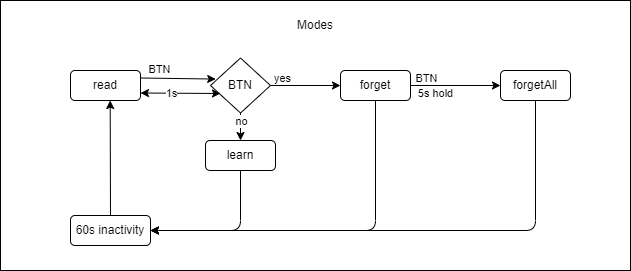

The diagram above was exported from draw.io. Its source (the exported page's mxGraphModel, read from the mxfile embedded in the PNG):
<mxGraphModel dx="1002" dy="611" grid="1" gridSize="10" guides="1" tooltips="1" connect="1" arrows="1" fold="1" page="1" pageScale="1" pageWidth="1100" pageHeight="850" math="0" shadow="0">
  <root>
    <mxCell id="0" />
    <mxCell id="1" parent="0" />
    <mxCell id="2" value="" style="rounded=0;whiteSpace=wrap;html=1;movable=1;resizable=1;rotatable=1;deletable=1;editable=1;connectable=1;" vertex="1" parent="1">
      <mxGeometry x="120" y="180" width="630" height="270" as="geometry" />
    </mxCell>
    <mxCell id="8" style="edgeStyle=none;html=1;exitX=1;exitY=0.25;exitDx=0;exitDy=0;entryX=0.087;entryY=0.383;entryDx=0;entryDy=0;entryPerimeter=0;" edge="1" parent="1" source="3" target="7">
      <mxGeometry relative="1" as="geometry" />
    </mxCell>
    <mxCell id="10" value="BTN" style="edgeLabel;html=1;align=center;verticalAlign=middle;resizable=0;points=[];" vertex="1" connectable="0" parent="8">
      <mxGeometry x="-0.3488" y="-1" relative="1" as="geometry">
        <mxPoint x="-5" y="-10" as="offset" />
      </mxGeometry>
    </mxCell>
    <mxCell id="3" value="read" style="rounded=1;whiteSpace=wrap;html=1;" vertex="1" parent="1">
      <mxGeometry x="190" y="250" width="70" height="30" as="geometry" />
    </mxCell>
    <mxCell id="4" value="Modes" style="text;html=1;strokeColor=none;fillColor=none;align=center;verticalAlign=middle;whiteSpace=wrap;rounded=0;" vertex="1" parent="1">
      <mxGeometry x="400" y="190" width="70" height="30" as="geometry" />
    </mxCell>
    <mxCell id="15" style="edgeStyle=none;html=1;exitX=1;exitY=0.5;exitDx=0;exitDy=0;" edge="1" parent="1" source="7" target="13">
      <mxGeometry relative="1" as="geometry" />
    </mxCell>
    <mxCell id="18" value="yes" style="edgeLabel;html=1;align=center;verticalAlign=middle;resizable=0;points=[];" vertex="1" connectable="0" parent="15">
      <mxGeometry x="-0.536" y="2" relative="1" as="geometry">
        <mxPoint x="-5" y="-6" as="offset" />
      </mxGeometry>
    </mxCell>
    <mxCell id="16" style="edgeStyle=none;html=1;exitX=0.5;exitY=1;exitDx=0;exitDy=0;entryX=0.5;entryY=0;entryDx=0;entryDy=0;" edge="1" parent="1" source="7" target="12">
      <mxGeometry relative="1" as="geometry" />
    </mxCell>
    <mxCell id="17" value="no" style="edgeLabel;html=1;align=center;verticalAlign=middle;resizable=0;points=[];" vertex="1" connectable="0" parent="16">
      <mxGeometry x="-0.6218" y="3" relative="1" as="geometry">
        <mxPoint x="-3" y="3" as="offset" />
      </mxGeometry>
    </mxCell>
    <mxCell id="7" value="BTN" style="rhombus;whiteSpace=wrap;html=1;" vertex="1" parent="1">
      <mxGeometry x="330" y="237.5" width="60" height="55" as="geometry" />
    </mxCell>
    <mxCell id="26" style="edgeStyle=none;html=1;exitX=0.5;exitY=1;exitDx=0;exitDy=0;entryX=1;entryY=0.5;entryDx=0;entryDy=0;" edge="1" parent="1" source="12" target="22">
      <mxGeometry relative="1" as="geometry">
        <Array as="points">
          <mxPoint x="360" y="410" />
        </Array>
      </mxGeometry>
    </mxCell>
    <mxCell id="12" value="learn" style="rounded=1;whiteSpace=wrap;html=1;" vertex="1" parent="1">
      <mxGeometry x="325" y="320" width="70" height="30" as="geometry" />
    </mxCell>
    <mxCell id="20" style="edgeStyle=none;html=1;exitX=1;exitY=0.5;exitDx=0;exitDy=0;entryX=0;entryY=0.5;entryDx=0;entryDy=0;" edge="1" parent="1" source="13" target="19">
      <mxGeometry relative="1" as="geometry" />
    </mxCell>
    <mxCell id="21" value="BTN" style="edgeLabel;html=1;align=center;verticalAlign=middle;resizable=0;points=[];" vertex="1" connectable="0" parent="20">
      <mxGeometry x="-0.5281" y="1" relative="1" as="geometry">
        <mxPoint x="-6" y="-7" as="offset" />
      </mxGeometry>
    </mxCell>
    <mxCell id="34" value="5s hold" style="edgeLabel;html=1;align=center;verticalAlign=middle;resizable=0;points=[];" vertex="1" connectable="0" parent="20">
      <mxGeometry x="0.1487" relative="1" as="geometry">
        <mxPoint x="-28" y="7" as="offset" />
      </mxGeometry>
    </mxCell>
    <mxCell id="25" style="edgeStyle=none;html=1;exitX=0.5;exitY=1;exitDx=0;exitDy=0;entryX=1;entryY=0.5;entryDx=0;entryDy=0;" edge="1" parent="1" source="13" target="22">
      <mxGeometry relative="1" as="geometry">
        <Array as="points">
          <mxPoint x="495" y="410" />
        </Array>
      </mxGeometry>
    </mxCell>
    <mxCell id="13" value="forget" style="rounded=1;whiteSpace=wrap;html=1;" vertex="1" parent="1">
      <mxGeometry x="460" y="250" width="70" height="30" as="geometry" />
    </mxCell>
    <mxCell id="23" style="edgeStyle=none;html=1;entryX=1;entryY=0.5;entryDx=0;entryDy=0;" edge="1" parent="1" source="19" target="22">
      <mxGeometry relative="1" as="geometry">
        <Array as="points">
          <mxPoint x="655" y="410" />
        </Array>
      </mxGeometry>
    </mxCell>
    <mxCell id="19" value="forgetAll" style="rounded=1;whiteSpace=wrap;html=1;" vertex="1" parent="1">
      <mxGeometry x="620" y="250" width="70" height="30" as="geometry" />
    </mxCell>
    <mxCell id="27" style="edgeStyle=none;html=1;exitX=0.5;exitY=0;exitDx=0;exitDy=0;entryX=0.567;entryY=1;entryDx=0;entryDy=0;entryPerimeter=0;" edge="1" parent="1" source="22" target="3">
      <mxGeometry relative="1" as="geometry" />
    </mxCell>
    <mxCell id="22" value="60s inactivity" style="rounded=1;whiteSpace=wrap;html=1;" vertex="1" parent="1">
      <mxGeometry x="190" y="395" width="80" height="30" as="geometry" />
    </mxCell>
    <mxCell id="29" value="" style="endArrow=classic;startArrow=classic;html=1;exitX=1;exitY=0.75;exitDx=0;exitDy=0;" edge="1" parent="1" source="3">
      <mxGeometry width="50" height="50" relative="1" as="geometry">
        <mxPoint x="400" y="320" as="sourcePoint" />
        <mxPoint x="340" y="273" as="targetPoint" />
        <Array as="points" />
      </mxGeometry>
    </mxCell>
    <mxCell id="33" value="1s" style="edgeLabel;html=1;align=center;verticalAlign=middle;resizable=0;points=[];" vertex="1" connectable="0" parent="29">
      <mxGeometry x="-0.2336" relative="1" as="geometry">
        <mxPoint as="offset" />
      </mxGeometry>
    </mxCell>
  </root>
</mxGraphModel>